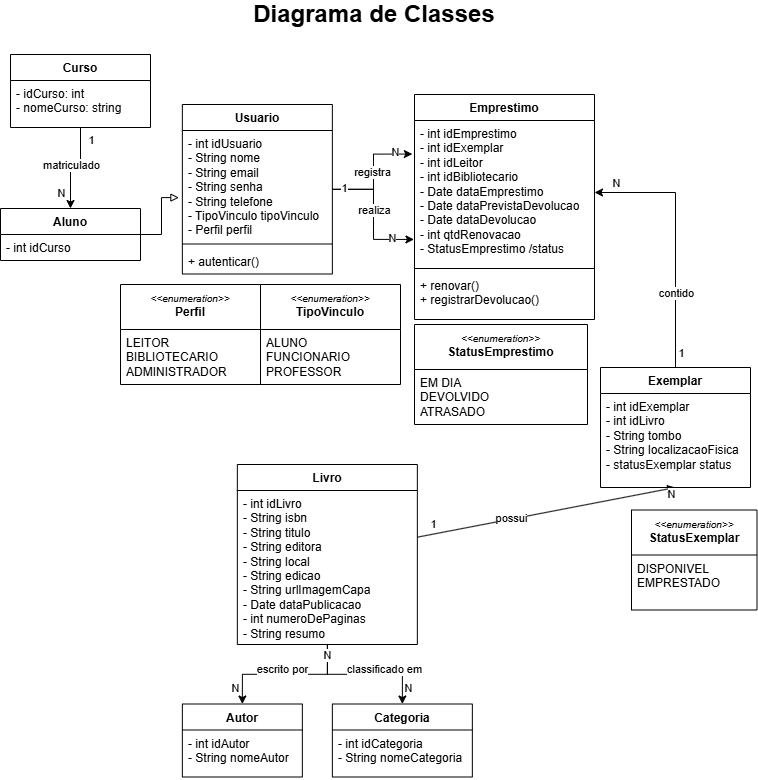

The diagram above was exported from draw.io. Its source (the exported page's mxGraphModel, read from the mxfile embedded in the PNG):
<mxGraphModel dx="2039" dy="1041" grid="1" gridSize="10" guides="1" tooltips="1" connect="1" arrows="1" fold="1" page="1" pageScale="1" pageWidth="827" pageHeight="1169" math="0" shadow="0">
  <root>
    <mxCell id="0" />
    <mxCell id="1" parent="0" />
    <mxCell id="Svi-6EW_r0HYBWieyfJ_-1" parent="1" style="text;html=1;whiteSpace=wrap;strokeColor=none;fillColor=none;align=center;verticalAlign=middle;rounded=0;" value="&lt;font style=&quot;font-size: 24px;&quot;&gt;&lt;b style=&quot;&quot;&gt;Diagrama de Classes&lt;/b&gt;&lt;/font&gt;" vertex="1">
      <mxGeometry height="20" width="300" x="259" y="130" as="geometry" />
    </mxCell>
    <mxCell id="Svi-6EW_r0HYBWieyfJ_-2" parent="1" style="swimlane;fontStyle=1;align=center;verticalAlign=top;childLayout=stackLayout;horizontal=1;startSize=26;horizontalStack=0;resizeParent=1;resizeParentMax=0;resizeLast=0;collapsible=1;marginBottom=0;whiteSpace=wrap;html=1;" value="Usuario" vertex="1">
      <mxGeometry height="169.5" width="150" x="216.85000000000002" y="230" as="geometry">
        <mxRectangle height="30" width="100" x="120" y="1450" as="alternateBounds" />
      </mxGeometry>
    </mxCell>
    <mxCell id="Svi-6EW_r0HYBWieyfJ_-3" parent="Svi-6EW_r0HYBWieyfJ_-2" style="text;strokeColor=none;fillColor=none;align=left;verticalAlign=top;spacingLeft=4;spacingRight=4;overflow=hidden;rotatable=0;points=[[0,0.5],[1,0.5]];portConstraint=eastwest;whiteSpace=wrap;html=1;" value="- int idUsuario&lt;div&gt;- String nome&lt;/div&gt;&lt;div&gt;- String email&lt;/div&gt;&lt;div&gt;- String senha&lt;/div&gt;&lt;div&gt;- String telefone&lt;/div&gt;&lt;div&gt;&lt;span style=&quot;background-color: transparent; color: light-dark(rgb(0, 0, 0), rgb(255, 255, 255));&quot;&gt;- TipoVinculo tipoVinculo&lt;/span&gt;&lt;/div&gt;&lt;div&gt;- Perfil perfil&lt;/div&gt;" vertex="1">
      <mxGeometry height="109.5" width="150" y="26" as="geometry" />
    </mxCell>
    <mxCell id="Svi-6EW_r0HYBWieyfJ_-4" parent="Svi-6EW_r0HYBWieyfJ_-2" style="line;strokeWidth=1;fillColor=none;align=left;verticalAlign=middle;spacingTop=-1;spacingLeft=3;spacingRight=3;rotatable=0;labelPosition=right;points=[];portConstraint=eastwest;strokeColor=inherit;" value="" vertex="1">
      <mxGeometry height="8" width="150" y="135.5" as="geometry" />
    </mxCell>
    <mxCell id="Svi-6EW_r0HYBWieyfJ_-5" parent="Svi-6EW_r0HYBWieyfJ_-2" style="text;strokeColor=none;fillColor=none;align=left;verticalAlign=top;spacingLeft=4;spacingRight=4;overflow=hidden;rotatable=0;points=[[0,0.5],[1,0.5]];portConstraint=eastwest;whiteSpace=wrap;html=1;" value="+ autenticar()" vertex="1">
      <mxGeometry height="26" width="150" y="143.5" as="geometry" />
    </mxCell>
    <mxCell id="Svi-6EW_r0HYBWieyfJ_-6" parent="1" style="swimlane;fontStyle=1;align=center;verticalAlign=top;childLayout=stackLayout;horizontal=1;startSize=45;horizontalStack=0;resizeParent=1;resizeParentMax=0;resizeLast=0;collapsible=1;marginBottom=0;whiteSpace=wrap;html=1;" value="&lt;div&gt;&lt;span style=&quot;font-weight: normal;&quot;&gt;&lt;i&gt;&lt;font style=&quot;font-size: 10px;&quot;&gt;&amp;lt;&amp;lt;enumeration&amp;gt;&amp;gt;&lt;/font&gt;&lt;/i&gt;&lt;/span&gt;&lt;/div&gt;Perfil" vertex="1">
      <mxGeometry height="100" width="140" x="155" y="410" as="geometry">
        <mxRectangle height="40" width="120" x="159" y="1470" as="alternateBounds" />
      </mxGeometry>
    </mxCell>
    <mxCell id="Svi-6EW_r0HYBWieyfJ_-7" parent="Svi-6EW_r0HYBWieyfJ_-6" style="text;strokeColor=none;fillColor=none;align=left;verticalAlign=top;spacingLeft=4;spacingRight=4;overflow=hidden;rotatable=0;points=[[0,0.5],[1,0.5]];portConstraint=eastwest;whiteSpace=wrap;html=1;" value="LEITOR&lt;div&gt;BIBLIOTECARIO&lt;/div&gt;&lt;div&gt;ADMINISTRADOR&lt;/div&gt;" vertex="1">
      <mxGeometry height="55" width="140" y="45" as="geometry" />
    </mxCell>
    <mxCell id="Svi-6EW_r0HYBWieyfJ_-8" parent="1" style="swimlane;fontStyle=1;align=center;verticalAlign=top;childLayout=stackLayout;horizontal=1;startSize=45;horizontalStack=0;resizeParent=1;resizeParentMax=0;resizeLast=0;collapsible=1;marginBottom=0;whiteSpace=wrap;html=1;" value="&lt;div&gt;&lt;span style=&quot;font-weight: normal;&quot;&gt;&lt;i&gt;&lt;font style=&quot;font-size: 10px;&quot;&gt;&amp;lt;&amp;lt;enumeration&amp;gt;&amp;gt;&lt;/font&gt;&lt;/i&gt;&lt;/span&gt;&lt;/div&gt;TipoVinculo" vertex="1">
      <mxGeometry height="100" width="140" x="295" y="410" as="geometry">
        <mxRectangle height="40" width="120" x="294" y="1470" as="alternateBounds" />
      </mxGeometry>
    </mxCell>
    <mxCell id="Svi-6EW_r0HYBWieyfJ_-9" parent="Svi-6EW_r0HYBWieyfJ_-8" style="text;strokeColor=none;fillColor=none;align=left;verticalAlign=top;spacingLeft=4;spacingRight=4;overflow=hidden;rotatable=0;points=[[0,0.5],[1,0.5]];portConstraint=eastwest;whiteSpace=wrap;html=1;" value="ALUNO&lt;br&gt;&lt;div&gt;FUNCIONARIO&lt;/div&gt;&lt;div&gt;PROFESSOR&lt;/div&gt;" vertex="1">
      <mxGeometry height="55" width="140" y="45" as="geometry" />
    </mxCell>
    <mxCell id="Svi-6EW_r0HYBWieyfJ_-10" parent="1" style="swimlane;fontStyle=1;align=center;verticalAlign=top;childLayout=stackLayout;horizontal=1;startSize=26;horizontalStack=0;resizeParent=1;resizeParentMax=0;resizeLast=0;collapsible=1;marginBottom=0;whiteSpace=wrap;html=1;" value="Aluno" vertex="1">
      <mxGeometry height="52" width="140" x="35" y="334" as="geometry">
        <mxRectangle height="30" width="100" x="80" y="1240" as="alternateBounds" />
      </mxGeometry>
    </mxCell>
    <mxCell id="Svi-6EW_r0HYBWieyfJ_-11" parent="Svi-6EW_r0HYBWieyfJ_-10" style="text;strokeColor=none;fillColor=none;align=left;verticalAlign=top;spacingLeft=4;spacingRight=4;overflow=hidden;rotatable=0;points=[[0,0.5],[1,0.5]];portConstraint=eastwest;whiteSpace=wrap;html=1;" value="- int idCurso&lt;div&gt;&lt;br&gt;&lt;/div&gt;" vertex="1">
      <mxGeometry height="26" width="140" y="26" as="geometry" />
    </mxCell>
    <mxCell id="Svi-6EW_r0HYBWieyfJ_-12" edge="1" parent="1" source="Svi-6EW_r0HYBWieyfJ_-16" style="edgeStyle=orthogonalEdgeStyle;rounded=0;orthogonalLoop=1;jettySize=auto;html=1;" target="Svi-6EW_r0HYBWieyfJ_-10">
      <mxGeometry relative="1" as="geometry" />
    </mxCell>
    <mxCell id="Svi-6EW_r0HYBWieyfJ_-13" connectable="0" parent="Svi-6EW_r0HYBWieyfJ_-12" style="edgeLabel;html=1;align=center;verticalAlign=middle;resizable=0;points=[];" value="matriculado" vertex="1">
      <mxGeometry relative="1" x="-0.1868" y="-2" as="geometry">
        <mxPoint x="-8" as="offset" />
      </mxGeometry>
    </mxCell>
    <mxCell id="Svi-6EW_r0HYBWieyfJ_-14" connectable="0" parent="Svi-6EW_r0HYBWieyfJ_-12" style="edgeLabel;html=1;align=center;verticalAlign=middle;resizable=0;points=[];" value="N" vertex="1">
      <mxGeometry relative="1" x="0.6557" y="-2" as="geometry">
        <mxPoint x="-8" as="offset" />
      </mxGeometry>
    </mxCell>
    <mxCell id="Svi-6EW_r0HYBWieyfJ_-15" connectable="0" parent="Svi-6EW_r0HYBWieyfJ_-12" style="edgeLabel;html=1;align=center;verticalAlign=middle;resizable=0;points=[];" value="1" vertex="1">
      <mxGeometry relative="1" x="-0.7179" as="geometry">
        <mxPoint x="10" as="offset" />
      </mxGeometry>
    </mxCell>
    <mxCell id="Svi-6EW_r0HYBWieyfJ_-16" parent="1" style="swimlane;fontStyle=1;align=center;verticalAlign=top;childLayout=stackLayout;horizontal=1;startSize=26;horizontalStack=0;resizeParent=1;resizeParentMax=0;resizeLast=0;collapsible=1;marginBottom=0;whiteSpace=wrap;html=1;" value="Curso" vertex="1">
      <mxGeometry height="73" width="140" x="45" y="180" as="geometry">
        <mxRectangle height="30" width="100" x="80" y="1240" as="alternateBounds" />
      </mxGeometry>
    </mxCell>
    <mxCell id="Svi-6EW_r0HYBWieyfJ_-17" parent="Svi-6EW_r0HYBWieyfJ_-16" style="text;strokeColor=none;fillColor=none;align=left;verticalAlign=top;spacingLeft=4;spacingRight=4;overflow=hidden;rotatable=0;points=[[0,0.5],[1,0.5]];portConstraint=eastwest;whiteSpace=wrap;html=1;" value="- idCurso: int&lt;div&gt;- nomeCurso: string&lt;/div&gt;" vertex="1">
      <mxGeometry height="47" width="140" y="26" as="geometry" />
    </mxCell>
    <mxCell id="Svi-6EW_r0HYBWieyfJ_-18" edge="1" parent="1" source="Svi-6EW_r0HYBWieyfJ_-10" style="edgeStyle=orthogonalEdgeStyle;rounded=0;orthogonalLoop=1;jettySize=auto;html=1;entryX=-0.023;entryY=0.613;entryDx=0;entryDy=0;entryPerimeter=0;endArrow=block;endFill=0;" target="Svi-6EW_r0HYBWieyfJ_-3">
      <mxGeometry relative="1" as="geometry" />
    </mxCell>
    <mxCell id="Svi-6EW_r0HYBWieyfJ_-19" parent="1" style="swimlane;fontStyle=1;align=center;verticalAlign=top;childLayout=stackLayout;horizontal=1;startSize=26;horizontalStack=0;resizeParent=1;resizeParentMax=0;resizeLast=0;collapsible=1;marginBottom=0;whiteSpace=wrap;html=1;" value="Emprestimo" vertex="1">
      <mxGeometry height="225" width="180" x="449" y="220" as="geometry">
        <mxRectangle height="30" width="100" x="450" y="1445" as="alternateBounds" />
      </mxGeometry>
    </mxCell>
    <mxCell id="Svi-6EW_r0HYBWieyfJ_-20" parent="Svi-6EW_r0HYBWieyfJ_-19" style="text;strokeColor=none;fillColor=none;align=left;verticalAlign=top;spacingLeft=4;spacingRight=4;overflow=hidden;rotatable=0;points=[[0,0.5],[1,0.5]];portConstraint=eastwest;whiteSpace=wrap;html=1;" value="- int idEmprestimo&lt;div&gt;- int idExemplar&lt;/div&gt;&lt;div&gt;&lt;span style=&quot;background-color: transparent; color: light-dark(rgb(0, 0, 0), rgb(255, 255, 255));&quot;&gt;- int idLeitor&lt;/span&gt;&lt;/div&gt;&lt;div&gt;- int idBibliotecario&lt;/div&gt;&lt;div&gt;- Date dataEmprestimo&lt;/div&gt;&lt;div&gt;- Date dataPrevistaDevolucao&lt;/div&gt;&lt;div&gt;- Date dataDevolucao&lt;/div&gt;&lt;div&gt;- int qtdRenovacao&lt;/div&gt;&lt;div&gt;- StatusEmprestimo /status&lt;/div&gt;" vertex="1">
      <mxGeometry height="144" width="180" y="26" as="geometry" />
    </mxCell>
    <mxCell id="Svi-6EW_r0HYBWieyfJ_-21" parent="Svi-6EW_r0HYBWieyfJ_-19" style="line;strokeWidth=1;fillColor=none;align=left;verticalAlign=middle;spacingTop=-1;spacingLeft=3;spacingRight=3;rotatable=0;labelPosition=right;points=[];portConstraint=eastwest;strokeColor=inherit;" value="" vertex="1">
      <mxGeometry height="8" width="180" y="170" as="geometry" />
    </mxCell>
    <mxCell id="Svi-6EW_r0HYBWieyfJ_-22" parent="Svi-6EW_r0HYBWieyfJ_-19" style="text;strokeColor=none;fillColor=none;align=left;verticalAlign=top;spacingLeft=4;spacingRight=4;overflow=hidden;rotatable=0;points=[[0,0.5],[1,0.5]];portConstraint=eastwest;whiteSpace=wrap;html=1;" value="+ renovar()&lt;div&gt;+ registrarDevolucao()&lt;/div&gt;" vertex="1">
      <mxGeometry height="47" width="180" y="178" as="geometry" />
    </mxCell>
    <mxCell id="Svi-6EW_r0HYBWieyfJ_-23" edge="1" parent="1" source="Svi-6EW_r0HYBWieyfJ_-27" style="edgeStyle=orthogonalEdgeStyle;rounded=0;orthogonalLoop=1;jettySize=auto;html=1;entryX=1;entryY=0.5;entryDx=0;entryDy=0;" target="Svi-6EW_r0HYBWieyfJ_-20">
      <mxGeometry relative="1" as="geometry" />
    </mxCell>
    <mxCell id="Svi-6EW_r0HYBWieyfJ_-24" connectable="0" parent="Svi-6EW_r0HYBWieyfJ_-23" style="edgeLabel;html=1;align=center;verticalAlign=middle;resizable=0;points=[];" value="contido" vertex="1">
      <mxGeometry relative="1" x="-0.5645" y="-1" as="geometry">
        <mxPoint x="-1" y="-19" as="offset" />
      </mxGeometry>
    </mxCell>
    <mxCell id="Svi-6EW_r0HYBWieyfJ_-25" connectable="0" parent="Svi-6EW_r0HYBWieyfJ_-23" style="edgeLabel;html=1;align=center;verticalAlign=middle;resizable=0;points=[];" value="N" vertex="1">
      <mxGeometry relative="1" x="0.75" as="geometry">
        <mxPoint x="-11" y="-10" as="offset" />
      </mxGeometry>
    </mxCell>
    <mxCell id="Svi-6EW_r0HYBWieyfJ_-26" connectable="0" parent="Svi-6EW_r0HYBWieyfJ_-23" style="edgeLabel;html=1;align=center;verticalAlign=middle;resizable=0;points=[];" value="1" vertex="1">
      <mxGeometry relative="1" x="-0.8629" y="1" as="geometry">
        <mxPoint x="6" y="4" as="offset" />
      </mxGeometry>
    </mxCell>
    <mxCell id="Svi-6EW_r0HYBWieyfJ_-27" parent="1" style="swimlane;fontStyle=1;align=center;verticalAlign=top;childLayout=stackLayout;horizontal=1;startSize=26;horizontalStack=0;resizeParent=1;resizeParentMax=0;resizeLast=0;collapsible=1;marginBottom=0;whiteSpace=wrap;html=1;" value="Exemplar" vertex="1">
      <mxGeometry height="120" width="150" x="635" y="493" as="geometry">
        <mxRectangle height="30" width="100" x="80" y="1240" as="alternateBounds" />
      </mxGeometry>
    </mxCell>
    <mxCell id="Svi-6EW_r0HYBWieyfJ_-28" parent="Svi-6EW_r0HYBWieyfJ_-27" style="text;strokeColor=none;fillColor=none;align=left;verticalAlign=top;spacingLeft=4;spacingRight=4;overflow=hidden;rotatable=0;points=[[0,0.5],[1,0.5]];portConstraint=eastwest;whiteSpace=wrap;html=1;" value="&lt;div&gt;- int idExemplar&lt;/div&gt;- int idLivro&lt;div&gt;- String tombo&lt;/div&gt;&lt;div&gt;- String localizacaoFisica&lt;/div&gt;&lt;div&gt;- statusExemplar status&lt;/div&gt;" vertex="1">
      <mxGeometry height="94" width="150" y="26" as="geometry" />
    </mxCell>
    <mxCell id="Svi-6EW_r0HYBWieyfJ_-29" edge="1" parent="1" source="Svi-6EW_r0HYBWieyfJ_-40" style="edgeStyle=orthogonalEdgeStyle;rounded=0;orthogonalLoop=1;jettySize=auto;html=1;entryX=0.5;entryY=0;entryDx=0;entryDy=0;" target="Svi-6EW_r0HYBWieyfJ_-42">
      <mxGeometry relative="1" as="geometry" />
    </mxCell>
    <mxCell id="Svi-6EW_r0HYBWieyfJ_-30" connectable="0" parent="Svi-6EW_r0HYBWieyfJ_-29" style="edgeLabel;html=1;align=center;verticalAlign=middle;resizable=0;points=[];" value="escrito por" vertex="1">
      <mxGeometry relative="1" x="-0.0643" as="geometry">
        <mxPoint x="-7" y="-5" as="offset" />
      </mxGeometry>
    </mxCell>
    <mxCell id="Svi-6EW_r0HYBWieyfJ_-31" connectable="0" parent="Svi-6EW_r0HYBWieyfJ_-29" style="edgeLabel;html=1;align=center;verticalAlign=middle;resizable=0;points=[];" value="N" vertex="1">
      <mxGeometry relative="1" x="0.8111" as="geometry">
        <mxPoint x="-7" y="-2" as="offset" />
      </mxGeometry>
    </mxCell>
    <mxCell id="Svi-6EW_r0HYBWieyfJ_-32" edge="1" parent="1" source="Svi-6EW_r0HYBWieyfJ_-40" style="edgeStyle=orthogonalEdgeStyle;rounded=0;orthogonalLoop=1;jettySize=auto;html=1;entryX=0.5;entryY=0;entryDx=0;entryDy=0;" target="Svi-6EW_r0HYBWieyfJ_-44">
      <mxGeometry relative="1" as="geometry" />
    </mxCell>
    <mxCell id="Svi-6EW_r0HYBWieyfJ_-33" connectable="0" parent="Svi-6EW_r0HYBWieyfJ_-32" style="edgeLabel;html=1;align=center;verticalAlign=middle;resizable=0;points=[];" value="N" vertex="1">
      <mxGeometry relative="1" x="-0.9181" as="geometry">
        <mxPoint y="4" as="offset" />
      </mxGeometry>
    </mxCell>
    <mxCell id="Svi-6EW_r0HYBWieyfJ_-34" connectable="0" parent="Svi-6EW_r0HYBWieyfJ_-32" style="edgeLabel;html=1;align=center;verticalAlign=middle;resizable=0;points=[];" value="classificado em" vertex="1">
      <mxGeometry relative="1" x="0.0616" y="-1" as="geometry">
        <mxPoint x="15" y="-6" as="offset" />
      </mxGeometry>
    </mxCell>
    <mxCell id="Svi-6EW_r0HYBWieyfJ_-35" connectable="0" parent="Svi-6EW_r0HYBWieyfJ_-32" style="edgeLabel;html=1;align=center;verticalAlign=middle;resizable=0;points=[];" value="N" vertex="1">
      <mxGeometry relative="1" x="0.7778" as="geometry">
        <mxPoint x="6" y="-1" as="offset" />
      </mxGeometry>
    </mxCell>
    <mxCell id="Svi-6EW_r0HYBWieyfJ_-36" edge="1" parent="1" source="Svi-6EW_r0HYBWieyfJ_-40" style="rounded=0;orthogonalLoop=1;jettySize=auto;html=1;entryX=0.5;entryY=1;entryDx=0;entryDy=0;" target="Svi-6EW_r0HYBWieyfJ_-27">
      <mxGeometry relative="1" as="geometry" />
    </mxCell>
    <mxCell id="Svi-6EW_r0HYBWieyfJ_-37" connectable="0" parent="Svi-6EW_r0HYBWieyfJ_-36" style="edgeLabel;html=1;align=center;verticalAlign=middle;resizable=0;points=[];" value="possui" vertex="1">
      <mxGeometry relative="1" x="-0.4368" y="2" as="geometry">
        <mxPoint x="21" y="-3" as="offset" />
      </mxGeometry>
    </mxCell>
    <mxCell id="Svi-6EW_r0HYBWieyfJ_-38" connectable="0" parent="Svi-6EW_r0HYBWieyfJ_-36" style="edgeLabel;html=1;align=center;verticalAlign=middle;resizable=0;points=[];" value="1" vertex="1">
      <mxGeometry relative="1" x="-0.8816" y="-1" as="geometry">
        <mxPoint y="-11" as="offset" />
      </mxGeometry>
    </mxCell>
    <mxCell id="Svi-6EW_r0HYBWieyfJ_-39" connectable="0" parent="Svi-6EW_r0HYBWieyfJ_-36" style="edgeLabel;html=1;align=center;verticalAlign=middle;resizable=0;points=[];" value="N" vertex="1">
      <mxGeometry relative="1" x="0.7996" y="1" as="geometry">
        <mxPoint x="21" y="3" as="offset" />
      </mxGeometry>
    </mxCell>
    <mxCell id="Svi-6EW_r0HYBWieyfJ_-40" parent="1" style="swimlane;fontStyle=1;align=center;verticalAlign=top;childLayout=stackLayout;horizontal=1;startSize=26;horizontalStack=0;resizeParent=1;resizeParentMax=0;resizeLast=0;collapsible=1;marginBottom=0;whiteSpace=wrap;html=1;" value="Livro" vertex="1">
      <mxGeometry height="180" width="180" x="271.85" y="590" as="geometry">
        <mxRectangle height="30" width="100" x="435" y="1834" as="alternateBounds" />
      </mxGeometry>
    </mxCell>
    <mxCell id="Svi-6EW_r0HYBWieyfJ_-41" parent="Svi-6EW_r0HYBWieyfJ_-40" style="text;strokeColor=none;fillColor=none;align=left;verticalAlign=top;spacingLeft=4;spacingRight=4;overflow=hidden;rotatable=0;points=[[0,0.5],[1,0.5]];portConstraint=eastwest;whiteSpace=wrap;html=1;" value="- int idLivro&lt;div&gt;- String isbn&lt;br&gt;&lt;div&gt;- String titulo&lt;/div&gt;&lt;div&gt;- String editora&lt;/div&gt;&lt;div&gt;- String local&lt;/div&gt;&lt;div&gt;- String edicao&lt;/div&gt;&lt;div&gt;- String urlImagemCapa&lt;/div&gt;&lt;div&gt;- Date dataPublicacao&lt;/div&gt;&lt;div&gt;- int numeroDePaginas&lt;/div&gt;&lt;div&gt;- String resumo&lt;/div&gt;&lt;/div&gt;" vertex="1">
      <mxGeometry height="154" width="180" y="26" as="geometry" />
    </mxCell>
    <mxCell id="Svi-6EW_r0HYBWieyfJ_-42" parent="1" style="swimlane;fontStyle=1;align=center;verticalAlign=top;childLayout=stackLayout;horizontal=1;startSize=26;horizontalStack=0;resizeParent=1;resizeParentMax=0;resizeLast=0;collapsible=1;marginBottom=0;whiteSpace=wrap;html=1;" value="Autor" vertex="1">
      <mxGeometry height="73" width="120" x="216.85000000000002" y="829.5" as="geometry">
        <mxRectangle height="30" width="100" x="349" y="1872" as="alternateBounds" />
      </mxGeometry>
    </mxCell>
    <mxCell id="Svi-6EW_r0HYBWieyfJ_-43" parent="Svi-6EW_r0HYBWieyfJ_-42" style="text;strokeColor=none;fillColor=none;align=left;verticalAlign=top;spacingLeft=4;spacingRight=4;overflow=hidden;rotatable=0;points=[[0,0.5],[1,0.5]];portConstraint=eastwest;whiteSpace=wrap;html=1;" value="- int idAutor&lt;div&gt;- String nomeAutor&lt;/div&gt;" vertex="1">
      <mxGeometry height="47" width="120" y="26" as="geometry" />
    </mxCell>
    <mxCell id="Svi-6EW_r0HYBWieyfJ_-44" parent="1" style="swimlane;fontStyle=1;align=center;verticalAlign=top;childLayout=stackLayout;horizontal=1;startSize=26;horizontalStack=0;resizeParent=1;resizeParentMax=0;resizeLast=0;collapsible=1;marginBottom=0;whiteSpace=wrap;html=1;" value="Categoria" vertex="1">
      <mxGeometry height="73" width="140" x="366.85" y="829.5" as="geometry">
        <mxRectangle height="30" width="100" x="529" y="1926" as="alternateBounds" />
      </mxGeometry>
    </mxCell>
    <mxCell id="Svi-6EW_r0HYBWieyfJ_-45" parent="Svi-6EW_r0HYBWieyfJ_-44" style="text;strokeColor=none;fillColor=none;align=left;verticalAlign=top;spacingLeft=4;spacingRight=4;overflow=hidden;rotatable=0;points=[[0,0.5],[1,0.5]];portConstraint=eastwest;whiteSpace=wrap;html=1;" value="- int idCategoria&lt;div&gt;- String nomeCategoria&lt;/div&gt;" vertex="1">
      <mxGeometry height="47" width="140" y="26" as="geometry" />
    </mxCell>
    <mxCell id="Svi-6EW_r0HYBWieyfJ_-46" edge="1" parent="1" source="Svi-6EW_r0HYBWieyfJ_-2" style="edgeStyle=orthogonalEdgeStyle;rounded=0;orthogonalLoop=1;jettySize=auto;html=1;entryX=-0.012;entryY=0.233;entryDx=0;entryDy=0;entryPerimeter=0;" target="Svi-6EW_r0HYBWieyfJ_-20">
      <mxGeometry relative="1" as="geometry" />
    </mxCell>
    <mxCell id="Svi-6EW_r0HYBWieyfJ_-47" connectable="0" parent="Svi-6EW_r0HYBWieyfJ_-46" style="edgeLabel;html=1;align=center;verticalAlign=middle;resizable=0;points=[];" value="registra" vertex="1">
      <mxGeometry relative="1" x="-0.4411" y="3" as="geometry">
        <mxPoint x="8" y="-14" as="offset" />
      </mxGeometry>
    </mxCell>
    <mxCell id="Svi-6EW_r0HYBWieyfJ_-48" connectable="0" parent="Svi-6EW_r0HYBWieyfJ_-46" style="edgeLabel;html=1;align=center;verticalAlign=middle;resizable=0;points=[];" value="N" vertex="1">
      <mxGeometry relative="1" x="0.6942" y="2" as="geometry">
        <mxPoint as="offset" />
      </mxGeometry>
    </mxCell>
    <mxCell id="Svi-6EW_r0HYBWieyfJ_-49" edge="1" parent="1" source="Svi-6EW_r0HYBWieyfJ_-2" style="edgeStyle=orthogonalEdgeStyle;rounded=0;orthogonalLoop=1;jettySize=auto;html=1;entryX=-0.003;entryY=0.826;entryDx=0;entryDy=0;entryPerimeter=0;" target="Svi-6EW_r0HYBWieyfJ_-20">
      <mxGeometry relative="1" as="geometry" />
    </mxCell>
    <mxCell id="Svi-6EW_r0HYBWieyfJ_-50" connectable="0" parent="Svi-6EW_r0HYBWieyfJ_-49" style="edgeLabel;html=1;align=center;verticalAlign=middle;resizable=0;points=[];" value="realiza" vertex="1">
      <mxGeometry relative="1" x="0.0678" as="geometry">
        <mxPoint y="-8" as="offset" />
      </mxGeometry>
    </mxCell>
    <mxCell id="Svi-6EW_r0HYBWieyfJ_-51" connectable="0" parent="Svi-6EW_r0HYBWieyfJ_-49" style="edgeLabel;html=1;align=center;verticalAlign=middle;resizable=0;points=[];" value="N" vertex="1">
      <mxGeometry relative="1" x="0.6635" y="1" as="geometry">
        <mxPoint as="offset" />
      </mxGeometry>
    </mxCell>
    <mxCell id="Svi-6EW_r0HYBWieyfJ_-52" connectable="0" parent="Svi-6EW_r0HYBWieyfJ_-49" style="edgeLabel;html=1;align=center;verticalAlign=middle;resizable=0;points=[];" value="1" vertex="1">
      <mxGeometry relative="1" x="-0.7836" y="3" as="geometry">
        <mxPoint x="-2" y="2" as="offset" />
      </mxGeometry>
    </mxCell>
    <mxCell id="Svi-6EW_r0HYBWieyfJ_-53" parent="1" style="swimlane;fontStyle=1;align=center;verticalAlign=top;childLayout=stackLayout;horizontal=1;startSize=45;horizontalStack=0;resizeParent=1;resizeParentMax=0;resizeLast=0;collapsible=1;marginBottom=0;whiteSpace=wrap;html=1;" value="&lt;div&gt;&lt;span style=&quot;font-weight: normal;&quot;&gt;&lt;i&gt;&lt;font style=&quot;font-size: 10px;&quot;&gt;&amp;lt;&amp;lt;enumeration&amp;gt;&amp;gt;&lt;/font&gt;&lt;/i&gt;&lt;/span&gt;&lt;/div&gt;StatusEmprestimo" vertex="1">
      <mxGeometry height="100" width="173" x="449" y="450" as="geometry">
        <mxRectangle height="30" width="100" x="80" y="1240" as="alternateBounds" />
      </mxGeometry>
    </mxCell>
    <mxCell id="Svi-6EW_r0HYBWieyfJ_-54" parent="Svi-6EW_r0HYBWieyfJ_-53" style="text;strokeColor=none;fillColor=none;align=left;verticalAlign=top;spacingLeft=4;spacingRight=4;overflow=hidden;rotatable=0;points=[[0,0.5],[1,0.5]];portConstraint=eastwest;whiteSpace=wrap;html=1;" value="EM DIA&lt;br&gt;DEVOLVIDO&lt;br&gt;ATRASADO" vertex="1">
      <mxGeometry height="55" width="173" y="45" as="geometry" />
    </mxCell>
    <mxCell id="Svi-6EW_r0HYBWieyfJ_-55" parent="1" style="swimlane;fontStyle=1;align=center;verticalAlign=top;childLayout=stackLayout;horizontal=1;startSize=45;horizontalStack=0;resizeParent=1;resizeParentMax=0;resizeLast=0;collapsible=1;marginBottom=0;whiteSpace=wrap;html=1;" value="&lt;div&gt;&lt;span style=&quot;font-weight: normal;&quot;&gt;&lt;i&gt;&lt;font style=&quot;font-size: 10px;&quot;&gt;&amp;lt;&amp;lt;enumeration&amp;gt;&amp;gt;&lt;/font&gt;&lt;/i&gt;&lt;/span&gt;&lt;/div&gt;StatusExemplar" vertex="1">
      <mxGeometry height="100" width="125.5" x="666" y="635.5" as="geometry">
        <mxRectangle height="30" width="100" x="80" y="1240" as="alternateBounds" />
      </mxGeometry>
    </mxCell>
    <mxCell id="Svi-6EW_r0HYBWieyfJ_-56" parent="Svi-6EW_r0HYBWieyfJ_-55" style="text;strokeColor=none;fillColor=none;align=left;verticalAlign=top;spacingLeft=4;spacingRight=4;overflow=hidden;rotatable=0;points=[[0,0.5],[1,0.5]];portConstraint=eastwest;whiteSpace=wrap;html=1;" value="DISPONIVEL&lt;br&gt;EMPRESTADO" vertex="1">
      <mxGeometry height="55" width="125.5" y="45" as="geometry" />
    </mxCell>
  </root>
</mxGraphModel>